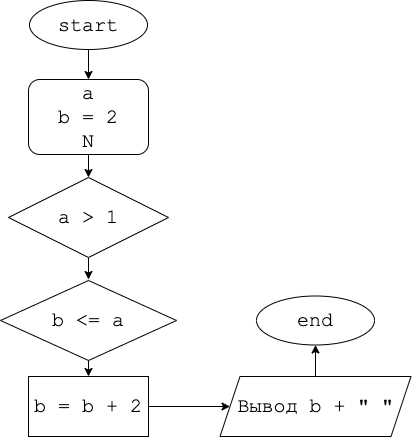

The diagram above was exported from draw.io. Its source (the exported page's mxGraphModel, read from the mxfile embedded in the PNG):
<mxGraphModel dx="654" dy="862" grid="0" gridSize="10" guides="1" tooltips="1" connect="1" arrows="1" fold="1" page="0" pageScale="1" pageWidth="827" pageHeight="1169" math="0" shadow="0">
  <root>
    <mxCell id="0" />
    <mxCell id="1" parent="0" />
    <mxCell id="4" style="edgeStyle=none;html=1;exitX=0.5;exitY=1;exitDx=0;exitDy=0;entryX=0.5;entryY=0;entryDx=0;entryDy=0;fontFamily=Courier New;fontSize=20;" edge="1" parent="1" source="2" target="3">
      <mxGeometry relative="1" as="geometry" />
    </mxCell>
    <mxCell id="2" value="start" style="ellipse;whiteSpace=wrap;html=1;fontFamily=Courier New;fontSize=20;" vertex="1" parent="1">
      <mxGeometry x="283" y="-106" width="118" height="49" as="geometry" />
    </mxCell>
    <mxCell id="6" style="edgeStyle=none;html=1;entryX=0.5;entryY=0;entryDx=0;entryDy=0;fontFamily=Courier New;fontSize=20;" edge="1" parent="1" source="3" target="5">
      <mxGeometry relative="1" as="geometry" />
    </mxCell>
    <mxCell id="3" value="a&lt;br&gt;b = 2&lt;br&gt;N" style="rounded=1;whiteSpace=wrap;html=1;fontFamily=Courier New;fontSize=20;" vertex="1" parent="1">
      <mxGeometry x="282" y="-27" width="120" height="75" as="geometry" />
    </mxCell>
    <mxCell id="8" style="edgeStyle=none;html=1;exitX=0.5;exitY=1;exitDx=0;exitDy=0;entryX=0.5;entryY=0;entryDx=0;entryDy=0;fontFamily=Courier New;fontSize=20;" edge="1" parent="1" source="5">
      <mxGeometry relative="1" as="geometry">
        <mxPoint x="342" y="173" as="targetPoint" />
      </mxGeometry>
    </mxCell>
    <mxCell id="5" value="a &amp;gt; 1" style="rhombus;whiteSpace=wrap;html=1;fontFamily=Courier New;fontSize=20;" vertex="1" parent="1">
      <mxGeometry x="262" y="71" width="160" height="80" as="geometry" />
    </mxCell>
    <mxCell id="13" style="edgeStyle=none;html=1;exitX=0.5;exitY=1;exitDx=0;exitDy=0;entryX=0.5;entryY=0;entryDx=0;entryDy=0;fontFamily=Courier New;fontSize=20;" edge="1" parent="1" source="11" target="12">
      <mxGeometry relative="1" as="geometry" />
    </mxCell>
    <mxCell id="11" value="b &amp;lt;= a" style="rhombus;whiteSpace=wrap;html=1;fontFamily=Courier New;fontSize=20;" vertex="1" parent="1">
      <mxGeometry x="254" y="174" width="176" height="80" as="geometry" />
    </mxCell>
    <mxCell id="16" style="edgeStyle=none;html=1;fontFamily=Courier New;fontSize=20;" edge="1" parent="1" source="12" target="15">
      <mxGeometry relative="1" as="geometry" />
    </mxCell>
    <mxCell id="12" value="b = b + 2" style="rounded=0;whiteSpace=wrap;html=1;fontFamily=Courier New;fontSize=20;" vertex="1" parent="1">
      <mxGeometry x="282" y="270" width="120" height="60" as="geometry" />
    </mxCell>
    <mxCell id="14" value="end" style="ellipse;whiteSpace=wrap;html=1;fontFamily=Courier New;fontSize=20;" vertex="1" parent="1">
      <mxGeometry x="510" y="189.5" width="118" height="49" as="geometry" />
    </mxCell>
    <mxCell id="18" style="edgeStyle=none;html=1;fontFamily=Courier New;fontSize=20;" edge="1" parent="1" source="15" target="14">
      <mxGeometry relative="1" as="geometry" />
    </mxCell>
    <mxCell id="15" value="Вывод b + &quot; &quot;" style="shape=parallelogram;perimeter=parallelogramPerimeter;whiteSpace=wrap;html=1;fixedSize=1;fontFamily=Courier New;fontSize=20;" vertex="1" parent="1">
      <mxGeometry x="473.5" y="270" width="191" height="60" as="geometry" />
    </mxCell>
  </root>
</mxGraphModel>